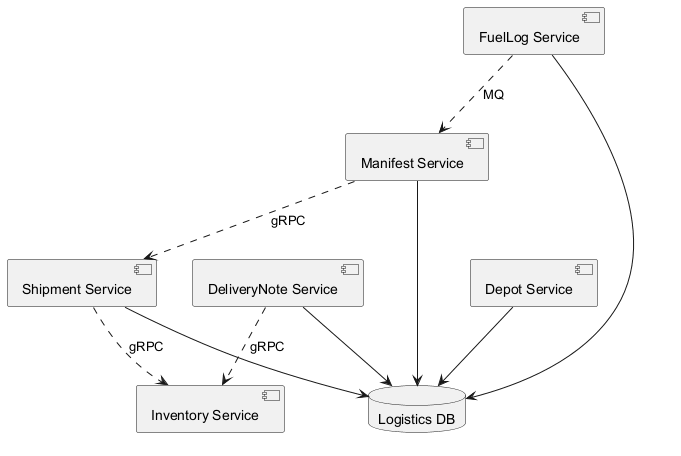

The diagram above was rendered by PlantUML. Its source (embedded in the PNG):
@startuml
skinparam monochrome true
component "DeliveryNote Service" as C_DeliveryNoteService
component "Manifest Service" as C_ManifestService
component "FuelLog Service" as C_FuelLogService
component "Shipment Service" as C_ShipmentService
component "Inventory Service" as C_InventoryService
component "Depot Service" as C_DepotService
database "Logistics DB" as DB_logistics
C_DeliveryNoteService --> DB_logistics
C_ManifestService --> DB_logistics
C_FuelLogService --> DB_logistics
C_ShipmentService --> DB_logistics
C_DepotService --> DB_logistics
C_ManifestService ..> C_ShipmentService : gRPC
C_ShipmentService ..> C_InventoryService : gRPC
C_DeliveryNoteService ..> C_InventoryService : gRPC
C_FuelLogService ..> C_ManifestService : MQ
@enduml